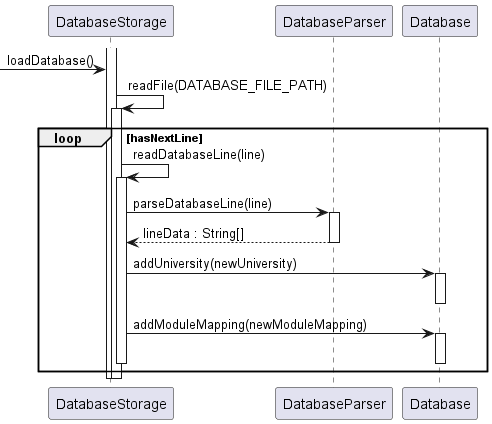

The diagram above was rendered by PlantUML. Its source (embedded in the PNG):
@startuml

activate DatabaseStorage

-> DatabaseStorage : loadDatabase()

DatabaseStorage -> DatabaseStorage : readFile(DATABASE_FILE_PATH)
activate DatabaseStorage

loop hasNextLine
    DatabaseStorage -> DatabaseStorage : readDatabaseLine(line)
    activate DatabaseStorage

    DatabaseStorage -> DatabaseParser : parseDatabaseLine(line)
    activate DatabaseParser
    DatabaseParser --> DatabaseStorage : lineData : String[]
    deactivate DatabaseParser

    DatabaseStorage -> Database : addUniversity(newUniversity)
    activate Database
    deactivate Database

    DatabaseStorage -> Database : addModuleMapping(newModuleMapping)
    activate Database
    deactivate Database

    deactivate DatabaseStorage
end

deactivate DatabaseStorage

deactivate DatabaseStorage

@enduml